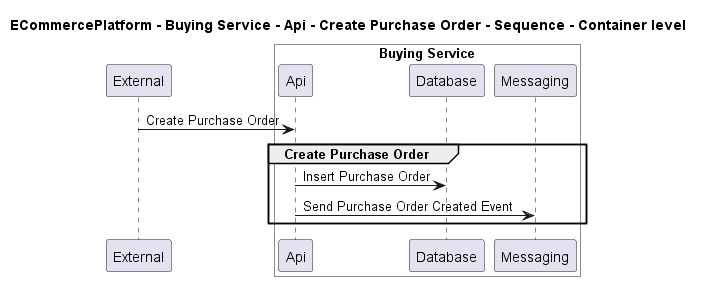

The diagram above was rendered by PlantUML. Its source (embedded in the PNG):
@startuml
!pragma layout smetana

title ECommercePlatform - Buying Service - Api - Create Purchase Order - Sequence - Container level

participant "External" as C4InterFlow.SoftwareSystems.ExternalSystem

box "Buying Service" #White
    participant "Api" as ECommercePlatform.SoftwareSystems.BuyingService.Containers.Api
    participant "Database" as ECommercePlatform.SoftwareSystems.BuyingService.Containers.Database
    participant "Messaging" as ECommercePlatform.SoftwareSystems.BuyingService.Containers.Messaging
end box


C4InterFlow.SoftwareSystems.ExternalSystem -> ECommercePlatform.SoftwareSystems.BuyingService.Containers.Api : Create Purchase Order
group Create Purchase Order
ECommercePlatform.SoftwareSystems.BuyingService.Containers.Api -> ECommercePlatform.SoftwareSystems.BuyingService.Containers.Database : Insert Purchase Order
ECommercePlatform.SoftwareSystems.BuyingService.Containers.Api -> ECommercePlatform.SoftwareSystems.BuyingService.Containers.Messaging : Send Purchase Order Created Event
end


@enduml